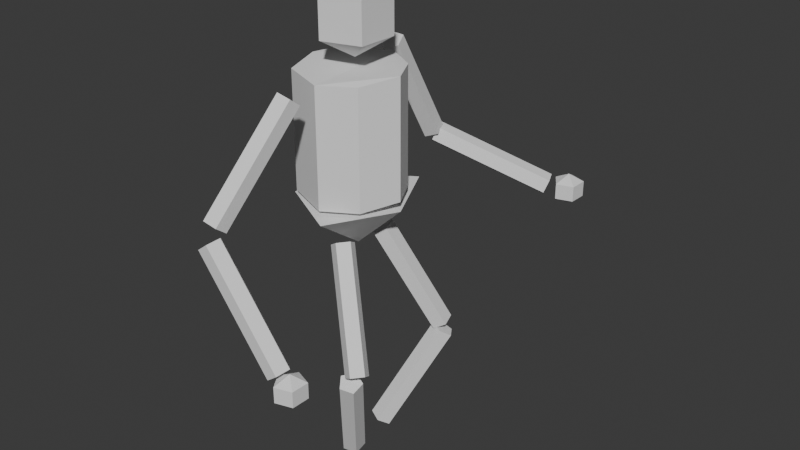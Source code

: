 # Source: Spooky_Skelie.blend  (saved by Blender 4.5.90; exported with 4.5.12 LTS)
import bpy
from mathutils import Matrix  # noqa: F401  (used for matrix-valued properties, if any)

bpy.ops.wm.read_factory_settings(use_empty=True)
scene = bpy.context.scene
scene.name = 'Scene'

# ---- collections
col_collection = bpy.data.collections.new('Collection'); scene.collection.children.link(col_collection)

# ---- world
world_world = bpy.data.worlds.new('World'); scene.world = world_world
world_world.use_nodes = True; world_world.node_tree.nodes.clear()
_N = world_world.node_tree.nodes; _L = world_world.node_tree.links
n0 = _N.new('ShaderNodeOutputWorld'); n0.name = 'World Output'; n0.location = (200, 100)
n1 = _N.new('ShaderNodeBackground'); n1.name = 'Background'; n1.location = (-200, 100)
n1.inputs[0].default_value = (0.05088, 0.05088, 0.05088, 1.0)
_L.new(n1.outputs[0], n0.inputs[0])
n0.is_active_output = True
world_world.color = (0.05088, 0.05088, 0.05088)
world_world.sun_shadow_jitter_overblur = 0.0

# ---- meshes
me_cylinder = bpy.data.meshes.new('Cylinder')
me_cylinder.from_pydata([(0.01277, 0.2096, -0.35), (-0.04127, 0.1413, 0.2683), (0.2397, -0.6007, -0.875), (0.1216, 0.08293, 0.4383), (0.3121, -0.628, -0.8075), (0.1216, 0.08293, 0.2683), (-0.06281, -0.6631, -0.3329), (0.1165, -0.09007, 0.4383), (0.1165, -0.09007, 0.2683), (-0.07944, -0.6669, -0.3009), (0.3121, -0.628, -0.875), (0.0, 0.0, 0.5233), (0.2576, -0.6616, -0.7551), (-0.04967, -0.1386, 0.4383), (0.3106, -0.7068, -0.8075), (-0.04967, -0.1386, 0.2683), (-0.1472, 0.004416, 0.4383), (0.002456, -0.3494, 0.1155), (0.3106, -0.7068, -0.875), (-0.1472, 0.004416, 0.2683), (-0.04127, 0.1413, 0.4383), (-0.09997, -0.6273, -0.361), (0.0, 0.0, 0.1833), (0.2586, -0.6653, -0.7737), (0.2372, -0.7283, -0.8075), (0.4383, 0.9036, -0.5562), (0.2205, -0.6257, -0.7832), (0.2372, -0.7283, -0.875), (0.1934, -0.6627, -0.8075), (0.5107, 0.8763, -0.4887), (0.1934, -0.6627, -0.875), (-0.1385, -0.6605, -0.3904), (0.1819, -0.659, -0.8126), (0.2397, -0.6007, -0.8075), (0.2586, -0.6653, -0.9087), (-0.1352, -0.6747, -0.284), (-0.1252, -0.7169, -0.3805), (-0.06192, 0.5529, -0.3437), (-0.05332, -0.3571, 0.1323), (0.1952, -0.7153, -0.8026), (-0.1275, 0.5612, -0.309), (-0.07843, -0.7185, -0.345), (0.242, -0.717, -0.7671), (-0.1678, -0.6329, -0.3095), (-0.08593, -0.3154, 0.1069), (0.5107, 0.8763, -0.5562), (0.5091, 0.7975, -0.4887), (-0.1322, -0.5994, -0.342), (0.3802, 0.7678, -0.5417), (-0.0503, -0.2818, 0.07432), (-0.1292, 0.2972, 0.1506), (-0.07757, -0.6204, -0.3367), (0.5091, 0.7975, -0.5562), (0.004322, -0.3029, 0.07962), (0.1903, -0.2442, -1.021), (0.4571, 0.839, -0.4549), (0.4357, 0.776, -0.4887), (0.3941, 0.7884, -0.4884), (0.03749, -0.06892, -1.497), (0.4357, 0.776, -0.5562), (0.392, 0.8416, -0.4887), (-0.07161, 0.627, -0.2849), (-0.106, 0.6086, -0.2816), (0.392, 0.8416, -0.5562), (0.3705, 0.8419, -0.4829), (0.4383, 0.9036, -0.4887), (-0.1077, 0.3446, 0.1779), (0.4571, 0.839, -0.59), (-0.1001, 0.6395, -0.3348), (0.1924, 0.3051, -1.042), (0.3421, 0.8545, -0.5328), (-0.09407, 0.5937, -0.3711), (0.1556, -0.2912, -1.027), (0.3481, 0.8087, -0.5692), (-0.0473, 0.6054, -0.2832), (-0.006608, 0.129, -1.5), (-0.04907, 0.3414, 0.1763), (0.2634, -0.2442, -1.005), (-0.03253, 0.556, -0.3115), (0.002808, -0.116, -1.503), (-0.0343, 0.292, 0.148), (0.04194, -0.06892, -0.5562), (-0.08208, 0.5287, -0.3274), (-0.08385, 0.2647, 0.1321), (0.187, -0.3337, -1.053), (0.03425, -0.1585, -1.529), (0.2475, 0.3051, -0.9913), (0.2411, -0.3129, -1.063), (-0.005162, 0.07397, -1.48), (0.08837, -0.1377, -1.539), (0.2461, 0.2269, -1.035), (0.2431, -0.2576, -1.043), (0.06719, -0.2854, -0.3916), (0.09036, -0.08232, -1.519), (0.284, -0.2912, -0.9761), (0.04708, 0.05081, -1.494), (0.2769, 0.2677, -1.064), (0.06255, -0.116, -0.5276), (0.07792, 0.09157, -1.523), (0.07155, 0.129, -0.5234), (0.01277, 0.2096, 0.157), (0.2438, 0.316, -1.068), (0.04474, 0.1399, -1.527), (0.2435, -0.3337, -0.9795), (0.02206, -0.1585, -0.531), (0.2607, 0.2501, -1.007), (0.2196, 0.0009374, -0.3924), (0.1979, -0.3129, -1.01), (0.08478, 0.07397, -0.5391), (-0.02357, -0.1377, -0.5617), (0.1516, 0.1276, -0.35), (0.2102, -0.2576, -1.026), (0.2136, 0.2269, -1.033), (-0.01129, -0.08232, -0.5772), (0.06792, 0.3028, -0.3937), (0.03766, 0.05081, -0.5656), (0.1516, 0.1276, 0.157), (0.1712, 0.2677, -1.034), (-0.2199, 0.1309, -0.3937), (-0.004694, 0.09157, -0.5662), (0.2202, 0.0, -0.35), (0.1922, 0.316, -1.008), (-0.2212, -0.1277, -0.3924), (0.01625, 0.1399, -0.5401), (0.2202, 0.0, 0.157), (0.0004265, -0.00132, -0.5947), (0.1376, -0.1403, -0.3745), (0.1376, -0.1403, 0.1324), (0.0, -0.2223, -0.3745), (0.0, -0.2223, 0.1324), (-0.198, -0.1403, -0.3745), (-0.198, -0.1403, 0.1324), (-0.2194, 0.0, -0.35), (-0.2194, 0.0, 0.157), (-0.1852, 0.1276, -0.35), (-0.1852, 0.1276, 0.157), (0.1974, 0.2425, -1.034), (0.1901, 0.2467, -1.03), (0.189, 0.2506, -1.034), (0.1935, 0.2649, -1.027), (0.2171, 0.2398, -1.027), (-0.04165, 0.5865, -0.2941), (-0.03961, 0.5775, -0.2942), (-0.03873, 0.5768, -0.2997), (-0.05853, 0.5972, -0.288), (-0.05179, 0.5679, -0.3048)], [], [(0, 100, 116, 110), (110, 116, 124, 120), (120, 124, 127, 126), (126, 127, 129, 128), (128, 129, 131, 130), (130, 131, 133, 132), (135, 133, 131, 129, 127, 124, 116, 100), (132, 133, 135, 134), (134, 135, 100, 0), (132, 134, 0, 110, 120, 126, 128, 130), (125, 106, 92), (114, 106, 125), (118, 114, 125), (118, 122, 92, 106, 114), (118, 125, 122), (125, 92, 122), (86, 99, 108, 105), (105, 108, 115, 112), (137, 136, 112, 115, 119, 117, 138), (119, 115, 108, 99, 123), (117, 119, 123, 121), (121, 123, 99, 86), (139, 138, 117, 121, 86, 105, 112, 136, 140), (77, 81, 97, 94), (94, 97, 104, 103), (103, 104, 109, 107), (113, 109, 104, 97, 81), (107, 109, 113, 111), (111, 113, 81, 77), (111, 77, 94, 103, 107), (138, 139, 69, 75, 88, 137), (136, 137, 88, 95, 90, 140), (90, 95, 98, 96), (102, 98, 95, 88, 75), (96, 98, 102, 101), (101, 102, 75, 69), (140, 90, 96, 101, 69, 139), (54, 58, 79, 72), (72, 79, 85, 84), (84, 85, 89, 87), (89, 85, 79, 58, 93), (87, 89, 93, 91), (91, 93, 58, 54), (91, 54, 72, 84, 87), (40, 50, 66, 62), (62, 66, 76, 74), (142, 141, 74, 76, 80, 78, 143), (76, 66, 50, 83, 80), (78, 80, 83, 82), (82, 83, 50, 40), (145, 143, 78, 82, 40, 62, 74, 141, 144), (143, 145, 37, 48, 57, 142), (141, 142, 57, 64, 61, 144), (61, 64, 70, 68), (64, 57, 48, 73, 70), (68, 70, 73, 71), (71, 73, 48, 37), (144, 61, 68, 71, 37, 145), (67, 25, 45), (25, 65, 29, 45), (65, 55, 29), (67, 45, 52), (45, 29, 46, 52), (29, 55, 46), (67, 52, 59), (52, 46, 56, 59), (46, 55, 56), (63, 67, 59), (59, 56, 60, 63), (60, 56, 55), (25, 67, 63), (63, 60, 65, 25), (65, 60, 55), (9, 17, 38, 35), (35, 38, 44, 43), (43, 44, 49, 47), (49, 44, 38, 17, 53), (47, 49, 53, 51), (51, 53, 17, 9), (47, 51, 9, 35, 43), (6, 12, 26, 21), (21, 26, 32, 31), (31, 32, 39, 36), (39, 32, 26, 12, 42), (36, 39, 42, 41), (41, 42, 12, 6), (36, 41, 6, 21, 31), (34, 2, 10), (2, 33, 4, 10), (33, 23, 4), (34, 10, 18), (10, 4, 14, 18), (4, 23, 14), (34, 18, 27), (18, 14, 24, 27), (23, 24, 14), (34, 27, 30), (27, 24, 28, 30), (28, 24, 23), (34, 30, 2), (30, 28, 33, 2), (33, 28, 23), (22, 1, 5), (1, 20, 3, 5), (20, 11, 3), (22, 5, 8), (5, 3, 7, 8), (3, 11, 7), (22, 8, 15), (8, 7, 13, 15), (7, 11, 13), (22, 15, 19), (15, 13, 16, 19), (13, 11, 16), (22, 19, 1), (19, 16, 20, 1), (16, 11, 20)])
_uv = me_cylinder.uv_layers.new(name='UVMap')
_uv.uv.foreach_set('vector', [1.0, 0.5, 1.0, 1.0, 0.875, 1.0, 0.875, 0.5, 0.875, 0.5, 0.875, 1.0, 0.75, 1.0, 0.75, 0.5, 0.75, 0.5, 0.75, 1.0, 0.625, 1.0, 0.625, 0.5, 0.625, 0.5, 0.625, 1.0, 0.5, 1.0, 0.5, 0.5, 0.5, 0.5, 0.5, 1.0, 0.375, 1.0, 0.375, 0.5, 0.375, 0.5, 0.375, 1.0, 0.25, 1.0, 0.25, 0.5, 0.08029, 0.4197, 0.01, 0.25, 0.08029, 0.08029, 0.25, 0.01, 0.4197, 0.08029, 0.49, 0.25, 0.4197, 0.4197, 0.25, 0.49, 0.25, 0.5, 0.25, 1.0, 0.125, 1.0, 0.125, 0.5, 0.125, 0.5, 0.125, 1.0, 0.0, 1.0, 0.0, 0.5, 0.51, 0.25, 0.5803, 0.4197, 0.75, 0.49, 0.9197, 0.4197, 0.99, 0.25, 0.9197, 0.08029, 0.75, 0.01, 0.5803, 0.08029, 0.25, 0.25, 0.4783, 0.3242, 0.25, 0.49, 0.3911, 0.05584, 0.4783, 0.3242, 0.25, 0.25, 0.1089, 0.05584, 0.3911, 0.05584, 0.25, 0.25, 0.6089, 0.05584, 0.5217, 0.3242, 0.75, 0.49, 0.9783, 0.3242, 0.8911, 0.05584, 0.1089, 0.05584, 0.25, 0.25, 0.02175, 0.3242, 0.25, 0.25, 0.25, 0.49, 0.02175, 0.3242, 1.0, 0.5, 1.0, 1.0, 0.8, 1.0, 0.8, 0.5, 0.8, 0.5, 0.8, 1.0, 0.6, 1.0, 0.6, 0.5, 0.4957, 0.5041, 0.5234, 0.5, 0.6, 0.5, 0.6, 1.0, 0.4, 1.0, 0.4, 0.5, 0.4839, 0.5, 0.1089, 0.05584, 0.3911, 0.05584, 0.4783, 0.3242, 0.25, 0.49, 0.02175, 0.3242, 0.4, 0.5, 0.4, 1.0, 0.2, 1.0, 0.2, 0.5, 0.2, 0.5, 0.2, 1.0, 2.98e-08, 1.0, 2.98e-08, 0.5, 0.6952, 0.129, 0.7273, 0.05584, 0.6089, 0.05584, 0.5217, 0.3242, 0.75, 0.49, 0.9783, 0.3242, 0.8911, 0.05584, 0.7831, 0.05584, 0.8608, 0.1194, 1.0, 0.5, 1.0, 1.0, 0.8, 1.0, 0.8, 0.5, 0.8, 0.5, 0.8, 1.0, 0.6, 1.0, 0.6, 0.5, 0.6, 0.5, 0.6, 1.0, 0.4, 1.0, 0.4, 0.5, 0.02175, 0.3242, 0.1089, 0.05584, 0.3911, 0.05584, 0.4783, 0.3242, 0.25, 0.49, 0.4, 0.5, 0.4, 1.0, 0.2, 1.0, 0.2, 0.5, 0.2, 0.5, 0.2, 1.0, 2.98e-08, 1.0, 2.98e-08, 0.5, 0.5217, 0.3242, 0.75, 0.49, 0.9783, 0.3242, 0.8911, 0.05584, 0.6089, 0.05584, 0.817, 0.5119, 0.854, 0.5, 1.0, 0.5, 1.0, 1.0, 0.8, 1.0, 0.8, 0.5095, 0.7692, 0.5113, 0.8, 0.5095, 0.8, 1.0, 0.6, 1.0, 0.6, 0.5, 0.711, 0.5, 0.6, 0.5, 0.6, 1.0, 0.4, 1.0, 0.4, 0.5, 0.02175, 0.3242, 0.1089, 0.05584, 0.3911, 0.05584, 0.4783, 0.3242, 0.25, 0.49, 0.4, 0.5, 0.4, 1.0, 0.2, 1.0, 0.2, 0.5, 0.2, 0.5, 0.2, 1.0, 2.98e-08, 1.0, 2.98e-08, 0.5, 0.9395, 0.2047, 0.8911, 0.05584, 0.6089, 0.05584, 0.5217, 0.3242, 0.75, 0.49, 0.9166, 0.369, 1.0, 0.5, 1.0, 1.0, 0.8, 1.0, 0.8, 0.5, 0.8, 0.5, 0.8, 1.0, 0.6, 1.0, 0.6, 0.5, 0.6, 0.5, 0.6, 1.0, 0.4, 1.0, 0.4, 0.5, 0.1089, 0.05584, 0.3911, 0.05584, 0.4783, 0.3242, 0.25, 0.49, 0.02175, 0.3242, 0.4, 0.5, 0.4, 1.0, 0.2, 1.0, 0.2, 0.5, 0.2, 0.5, 0.2, 1.0, 2.98e-08, 1.0, 2.98e-08, 0.5, 0.5217, 0.3242, 0.75, 0.49, 0.9783, 0.3242, 0.8911, 0.05584, 0.6089, 0.05584, 1.0, 0.5, 1.0, 1.0, 0.8, 1.0, 0.8, 0.5, 0.8, 0.5, 0.8, 1.0, 0.6, 1.0, 0.6, 0.5, 0.4957, 0.5041, 0.5234, 0.5, 0.6, 0.5, 0.6, 1.0, 0.4, 1.0, 0.4, 0.5, 0.4839, 0.5, 0.3911, 0.05584, 0.4783, 0.3242, 0.25, 0.49, 0.02175, 0.3242, 0.1089, 0.05584, 0.4, 0.5, 0.4, 1.0, 0.2, 1.0, 0.2, 0.5, 0.2, 0.5, 0.2, 1.0, 2.98e-08, 1.0, 2.98e-08, 0.5, 0.6952, 0.129, 0.7273, 0.05584, 0.6089, 0.05584, 0.5217, 0.3242, 0.75, 0.49, 0.9783, 0.3242, 0.8911, 0.05584, 0.7831, 0.05584, 0.8608, 0.1194, 0.817, 0.5119, 0.854, 0.5, 1.0, 0.5, 1.0, 1.0, 0.8, 1.0, 0.8, 0.5095, 0.7692, 0.5113, 0.8, 0.5095, 0.8, 1.0, 0.6, 1.0, 0.6, 0.5, 0.711, 0.5, 0.6, 0.5, 0.6, 1.0, 0.4, 1.0, 0.4, 0.5, 0.3911, 0.05584, 0.4783, 0.3242, 0.25, 0.49, 0.02175, 0.3242, 0.1089, 0.05584, 0.4, 0.5, 0.4, 1.0, 0.2, 1.0, 0.2, 0.5, 0.2, 0.5, 0.2, 1.0, 2.98e-08, 1.0, 2.98e-08, 0.5, 0.9395, 0.2047, 0.8911, 0.05584, 0.6089, 0.05584, 0.5217, 0.3242, 0.75, 0.49, 0.9166, 0.369, 0.5, 0.0, 0.6, 0.3333, 0.4, 0.3333, 0.6, 0.3333, 0.6, 0.6667, 0.4, 0.6667, 0.4, 0.3333, 0.6, 0.6667, 0.5, 1.0, 0.4, 0.6667, 0.3, 0.0, 0.4, 0.3333, 0.2, 0.3333, 0.4, 0.3333, 0.4, 0.6667, 0.2, 0.6667, 0.2, 0.3333, 0.4, 0.6667, 0.3, 1.0, 0.2, 0.6667, 0.1, 0.0, 0.2, 0.3333, 0.0, 0.3333, 0.2, 0.3333, 0.2, 0.6667, 0.0, 0.6667, 0.0, 0.3333, 0.2, 0.6667, 0.1, 1.0, 0.0, 0.6667, 0.8, 0.3333, 0.9, 0.0, 1.0, 0.3333, 1.0, 0.3333, 1.0, 0.6667, 0.8, 0.6667, 0.8, 0.3333, 0.8, 0.6667, 1.0, 0.6667, 0.9, 1.0, 0.6, 0.3333, 0.7, 0.0, 0.8, 0.3333, 0.8, 0.3333, 0.8, 0.6667, 0.6, 0.6667, 0.6, 0.3333, 0.6, 0.6667, 0.8, 0.6667, 0.7, 1.0, 1.0, 0.5, 1.0, 1.0, 0.8, 1.0, 0.8, 0.5, 0.8, 0.5, 0.8, 1.0, 0.6, 1.0, 0.6, 0.5, 0.6, 0.5, 0.6, 1.0, 0.4, 1.0, 0.4, 0.5, 0.1089, 0.05584, 0.3911, 0.05584, 0.4783, 0.3242, 0.25, 0.49, 0.02175, 0.3242, 0.4, 0.5, 0.4, 1.0, 0.2, 1.0, 0.2, 0.5, 0.2, 0.5, 0.2, 1.0, 2.98e-08, 1.0, 2.98e-08, 0.5, 0.6089, 0.05584, 0.5217, 0.3242, 0.75, 0.49, 0.9783, 0.3242, 0.8911, 0.05584, 1.0, 0.5, 1.0, 1.0, 0.8, 1.0, 0.8, 0.5, 0.8, 0.5, 0.8, 1.0, 0.6, 1.0, 0.6, 0.5, 0.6, 0.5, 0.6, 1.0, 0.4, 1.0, 0.4, 0.5, 0.1089, 0.05584, 0.3911, 0.05584, 0.4783, 0.3242, 0.25, 0.49, 0.02175, 0.3242, 0.4, 0.5, 0.4, 1.0, 0.2, 1.0, 0.2, 0.5, 0.2, 0.5, 0.2, 1.0, 2.98e-08, 1.0, 2.98e-08, 0.5, 0.6089, 0.05584, 0.5217, 0.3242, 0.75, 0.49, 0.9783, 0.3242, 0.8911, 0.05584, 0.5, 0.0, 0.6, 0.3333, 0.4, 0.3333, 0.6, 0.3333, 0.6, 0.6667, 0.4, 0.6667, 0.4, 0.3333, 0.6, 0.6667, 0.5, 1.0, 0.4, 0.6667, 0.3, 0.0, 0.4, 0.3333, 0.2, 0.3333, 0.4, 0.3333, 0.4, 0.6667, 0.2, 0.6667, 0.2, 0.3333, 0.4, 0.6667, 0.3, 1.0, 0.2, 0.6667, 0.1, 0.0, 0.2, 0.3333, 0.0, 0.3333, 0.2, 0.3333, 0.2, 0.6667, 0.0, 0.6667, 0.0, 0.3333, 0.1, 1.0, 0.0, 0.6667, 0.2, 0.6667, 0.9, 0.0, 1.0, 0.3333, 0.8, 0.3333, 1.0, 0.3333, 1.0, 0.6667, 0.8, 0.6667, 0.8, 0.3333, 0.8, 0.6667, 1.0, 0.6667, 0.9, 1.0, 0.7, 0.0, 0.8, 0.3333, 0.6, 0.3333, 0.8, 0.3333, 0.8, 0.6667, 0.6, 0.6667, 0.6, 0.3333, 0.6, 0.6667, 0.8, 0.6667, 0.7, 1.0, 0.5, 0.0, 0.6, 0.3333, 0.4, 0.3333, 0.6, 0.3333, 0.6, 0.6667, 0.4, 0.6667, 0.4, 0.3333, 0.6, 0.6667, 0.5, 1.0, 0.4, 0.6667, 0.3, 0.0, 0.4, 0.3333, 0.2, 0.3333, 0.4, 0.3333, 0.4, 0.6667, 0.2, 0.6667, 0.2, 0.3333, 0.4, 0.6667, 0.3, 1.0, 0.2, 0.6667, 0.1, 0.0, 0.2, 0.3333, 0.0, 0.3333, 0.2, 0.3333, 0.2, 0.6667, 0.0, 0.6667, 0.0, 0.3333, 0.2, 0.6667, 0.1, 1.0, 0.0, 0.6667, 0.9, 0.0, 1.0, 0.3333, 0.8, 0.3333, 1.0, 0.3333, 1.0, 0.6667, 0.8, 0.6667, 0.8, 0.3333, 1.0, 0.6667, 0.9, 1.0, 0.8, 0.6667, 0.7, 0.0, 0.8, 0.3333, 0.6, 0.3333, 0.8, 0.3333, 0.8, 0.6667, 0.6, 0.6667, 0.6, 0.3333, 0.8, 0.6667, 0.7, 1.0, 0.6, 0.6667])
me_cylinder.update()
arm_armature = bpy.data.armatures.new('Armature')  # bones are not reproduced

# ---- objects
ob_cylinder = bpy.data.objects.new('Cylinder', me_cylinder)
ob_armature = bpy.data.objects.new('Armature', arm_armature)

# ---- transforms, parenting, visibility, modifiers, constraints
ob_cylinder.parent = ob_armature
ob_cylinder.matrix_parent_inverse = Matrix(((1.0, -0.0, 0.0, -0.0), (-0.0, 1.0, -0.0, 0.0), (0.0, -0.0, 1.0, -1.114), (-0.0, 0.0, -0.0, 1.0)))
ob_cylinder.location = (0.0, 0.0, 1.543)
_vg = ob_cylinder.vertex_groups.new(name='Bone')
for _i, _w in zip([0, 92, 106, 110, 114, 116, 118, 120, 122, 124, 125, 126, 127, 128, 130, 131, 132, 133, 134, 135], [0.8442, 0.5815, 0.06748, 0.9095, 0.1219, 0.04612, 0.5327, 0.9174, 0.1352, 0.05227, 0.004553, 0.936, 0.03758, 0.9234, 0.9173, 0.06682, 0.907, 0.06679, 0.9048, 0.1023]): _vg.add([_i], _w, 'REPLACE')
_vg = ob_cylinder.vertex_groups.new(name='Bone.001')
for _i, _w in zip([100, 116, 124, 127, 131, 132, 133, 134, 135], [0.02145, 0.1554, 0.4439, 0.1163, 0.1683, 0.009515, 0.5096, 0.002503, 0.3154]): _vg.add([_i], _w, 'REPLACE')
_vg = ob_cylinder.vertex_groups.new(name='Bone.006')
for _i, _w in zip([0, 50, 66, 76, 80, 83, 100, 110, 116, 120, 124, 127, 131, 132, 133, 134, 135], [0.1148, 0.2333, 0.471, 0.5518, 0.9342, 0.9711, 0.9216, 0.0573, 0.7087, 0.004404, 0.2538, 0.06644, 0.05052, 0.000232, 0.1515, 0.04235, 0.413]): _vg.add([_i], _w, 'REPLACE')
_vg = ob_cylinder.vertex_groups.new(name='Bone.007')
for _i, _w in zip([40, 50, 61, 62, 66, 74, 76, 78, 80, 82, 83, 141, 142, 143, 144, 145], [0.7589, 0.7655, 0.02248, 0.464, 0.5271, 0.1678, 0.4453, 0.6626, 0.06332, 0.7036, 0.007096, 0.007507, 0.05537, 0.06999, 0.2371, 0.2505]): _vg.add([_i], _w, 'REPLACE')
_vg = ob_cylinder.vertex_groups.new(name='Bone.008')
for _i, _w in zip([25, 29, 37, 40, 45, 46, 48, 52, 55, 56, 57, 59, 60, 61, 62, 63, 64, 65, 67, 68, 70, 71, 73, 74, 78, 82, 141, 142, 143, 144, 145], [1.0, 1.0, 0.9762, 0.2332, 1.0, 1.0, 0.9996, 1.0, 1.0, 1.0, 0.9986, 1.0, 1.0, 0.9631, 0.5259, 1.0, 0.9997, 1.0, 1.0, 0.9871, 0.9998, 0.9876, 0.9998, 0.8297, 0.3336, 0.2804, 0.9699, 0.9412, 0.9303, 0.7601, 0.7477]): _vg.add([_i], _w, 'REPLACE')
_vg = ob_cylinder.vertex_groups.new(name='Bone.009')
for _i, _w in zip([17, 38, 44, 49, 53, 116, 120, 124, 126, 127, 128, 129, 130, 131, 132, 133, 135], [0.4675, 0.4961, 0.5099, 0.8486, 0.3365, 0.08782, 0.02078, 0.2501, 0.03797, 0.7735, 0.06548, 0.9818, 0.06118, 0.7144, 0.02625, 0.2721, 0.1694]): _vg.add([_i], _w, 'REPLACE')
_vg = ob_cylinder.vertex_groups.new(name='Bone.010')
for _i, _w in zip([9, 17, 35, 38, 43, 44, 47, 49, 51, 53], [0.9978, 0.5325, 0.9977, 0.5039, 0.9973, 0.4901, 0.9961, 0.1514, 0.9974, 0.6635]): _vg.add([_i], _w, 'REPLACE')
_vg = ob_cylinder.vertex_groups.new(name='Bone.011')
_vg.add([2, 4, 6, 10, 12, 14, 18, 21, 23, 24, 26, 27, 28, 30, 31, 32, 33, 34, 36, 39, 41, 42], 1.0, 'REPLACE')
_vg = ob_cylinder.vertex_groups.new(name='Bone.012')
_vg.add([1, 3, 5, 7, 8, 11, 13, 15, 16, 19, 20, 22], 1.0, 'REPLACE')
_vg = ob_cylinder.vertex_groups.new(name='Bone.002')
for _i, _w in zip([69, 86, 90, 92, 96, 99, 101, 105, 106, 108, 112, 114, 115, 117, 118, 119, 121, 122, 123, 125, 136, 137, 138, 139, 140], [0.274, 0.9564, 0.1238, 0.2036, 0.02862, 0.9993, 0.06876, 0.9582, 0.1812, 0.9997, 0.7423, 0.7307, 0.9996, 0.7244, 0.3343, 0.9968, 0.9488, 0.4585, 0.9985, 0.9325, 0.2859, 0.4321, 0.3958, 0.5825, 0.6641]): _vg.add([_i], _w, 'REPLACE')
_vg = ob_cylinder.vertex_groups.new(name='Bone.003')
for _i, _w in zip([69, 75, 86, 88, 90, 95, 96, 98, 101, 102, 105, 112, 117, 121, 136, 137, 138, 139, 140], [0.726, 0.9993, 0.03726, 0.9987, 0.8762, 0.9991, 0.9607, 0.9994, 0.9312, 0.9995, 0.03363, 0.2577, 0.2756, 0.05117, 0.7141, 0.5679, 0.6042, 0.4175, 0.3359]): _vg.add([_i], _w, 'REPLACE')
_vg = ob_cylinder.vertex_groups.new(name='Bone.004')
for _i, _w in zip([77, 81, 92, 94, 97, 103, 104, 106, 107, 109, 111, 113, 114, 118, 122, 125], [1.0, 1.0, 0.2149, 1.0, 1.0, 1.0, 1.0, 0.7513, 1.0, 1.0, 1.0, 1.0, 0.1474, 0.133, 0.4063, 0.03051]): _vg.add([_i], _w, 'REPLACE')
_vg = ob_cylinder.vertex_groups.new(name='Bone.005')
_vg.add([54, 58, 72, 79, 84, 85, 87, 89, 91, 93], 1.0, 'REPLACE')
_m = ob_cylinder.modifiers.new('Armature', 'ARMATURE')
_m.object = ob_armature
ob_armature.location = (0.0, 0.0, 1.114)
ob_armature.show_in_front = True

# ---- collection membership
col_collection.objects.link(ob_cylinder)
col_collection.objects.link(ob_armature)

# ---- scene / render settings (as saved in the file)
scene.frame_start = 1; scene.frame_end = 250; scene.frame_set(1)
scene.render.engine = 'BLENDER_EEVEE_NEXT'
bpy.context.view_layer.update()

# ---- added for rendering (the .blend has no active camera and no usable light): camera, sun
cam_auto = bpy.data.cameras.new('AutoCamera')
cam_auto.lens = 50.0
cam_auto.sensor_width = 36.0
cam_auto.clip_end = 1000.0
ob_auto_camera = bpy.data.objects.new('AutoCamera', cam_auto)
scene.collection.objects.link(ob_auto_camera)
ob_auto_camera.location = (2.67031, -2.94302, 3.0555)
ob_auto_camera.rotation_euler = (1.09748, -7.21219e-08, 0.694738)
scene.camera = ob_auto_camera
light_auto_sun = bpy.data.lights.new('AutoSun', 'SUN')
light_auto_sun.energy = 3.0
light_auto_sun.angle = 0.0523599
ob_auto_sun = bpy.data.objects.new('AutoSun', light_auto_sun)
scene.collection.objects.link(ob_auto_sun)
ob_auto_sun.rotation_euler = (0.872665, 0.174533, 0.523599)
bpy.context.view_layer.update()

